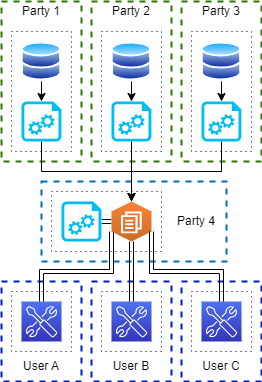

The diagram above was exported from draw.io. Its source (the exported page's mxGraphModel, read from the mxfile embedded in the PNG):
<mxGraphModel dx="1434" dy="854" grid="1" gridSize="10" guides="1" tooltips="1" connect="1" arrows="1" fold="1" page="1" pageScale="1" pageWidth="827" pageHeight="1169" math="0" shadow="0">
  <root>
    <mxCell id="0" />
    <mxCell id="1" parent="0" />
    <mxCell id="2" value="" style="rounded=0;whiteSpace=wrap;html=1;fillColor=none;fontColor=#ffffff;strokeColor=#2D7600;strokeWidth=2;dashed=1;" vertex="1" parent="1">
      <mxGeometry x="400" y="160" width="80" height="160" as="geometry" />
    </mxCell>
    <mxCell id="3" value="" style="rounded=0;whiteSpace=wrap;html=1;fillColor=none;fontColor=#ffffff;strokeColor=#001DBC;strokeWidth=2;dashed=1;" vertex="1" parent="1">
      <mxGeometry x="490" y="440" width="80" height="100" as="geometry" />
    </mxCell>
    <mxCell id="4" value="" style="rounded=0;whiteSpace=wrap;html=1;fillColor=none;fontColor=#ffffff;strokeColor=#001DBC;strokeWidth=2;dashed=1;" vertex="1" parent="1">
      <mxGeometry x="580" y="440" width="80" height="100" as="geometry" />
    </mxCell>
    <mxCell id="5" value="" style="rounded=0;whiteSpace=wrap;html=1;fillColor=none;fontColor=#ffffff;strokeColor=#001DBC;strokeWidth=2;dashed=1;" vertex="1" parent="1">
      <mxGeometry x="400" y="440" width="80" height="100" as="geometry" />
    </mxCell>
    <mxCell id="6" value="" style="rounded=0;whiteSpace=wrap;html=1;fillColor=none;fontColor=#ffffff;strokeColor=#2D7600;strokeWidth=2;dashed=1;" vertex="1" parent="1">
      <mxGeometry x="490" y="160" width="80" height="160" as="geometry" />
    </mxCell>
    <mxCell id="7" value="" style="rounded=0;whiteSpace=wrap;html=1;fillColor=none;fontColor=#ffffff;strokeColor=#2D7600;strokeWidth=2;dashed=1;" vertex="1" parent="1">
      <mxGeometry x="580" y="160" width="80" height="160" as="geometry" />
    </mxCell>
    <mxCell id="8" value="" style="rounded=0;whiteSpace=wrap;html=1;fillColor=none;fontColor=#ffffff;strokeColor=#006EAF;strokeWidth=2;dashed=1;" vertex="1" parent="1">
      <mxGeometry x="440" y="340" width="185" height="80" as="geometry" />
    </mxCell>
    <mxCell id="9" value="" style="rounded=0;whiteSpace=wrap;html=1;strokeWidth=1;fillColor=none;dashed=1;dashPattern=1 4;perimeterSpacing=0;" vertex="1" parent="1">
      <mxGeometry x="450" y="350" width="110" height="60" as="geometry" />
    </mxCell>
    <mxCell id="10" value="" style="rounded=0;whiteSpace=wrap;html=1;strokeWidth=1;fillColor=none;dashed=1;dashPattern=1 4;perimeterSpacing=0;" vertex="1" parent="1">
      <mxGeometry x="410" y="190" width="60" height="120" as="geometry" />
    </mxCell>
    <mxCell id="11" value="" style="rounded=0;whiteSpace=wrap;html=1;strokeWidth=1;fillColor=none;dashed=1;dashPattern=1 4;perimeterSpacing=0;" vertex="1" parent="1">
      <mxGeometry x="500" y="190" width="60" height="120" as="geometry" />
    </mxCell>
    <mxCell id="12" value="" style="rounded=0;whiteSpace=wrap;html=1;strokeWidth=1;fillColor=none;dashed=1;dashPattern=1 4;perimeterSpacing=0;" vertex="1" parent="1">
      <mxGeometry x="590" y="190" width="60" height="120" as="geometry" />
    </mxCell>
    <mxCell id="13" style="edgeStyle=orthogonalEdgeStyle;rounded=0;orthogonalLoop=1;jettySize=auto;html=1;entryX=0;entryY=0.75;entryDx=0;entryDy=0;entryPerimeter=0;shape=link;exitX=0.5;exitY=0;exitDx=0;exitDy=0;exitPerimeter=0;" edge="1" source="15" target="30" parent="1">
      <mxGeometry relative="1" as="geometry">
        <Array as="points">
          <mxPoint x="440" y="430" />
          <mxPoint x="510" y="430" />
        </Array>
      </mxGeometry>
    </mxCell>
    <mxCell id="14" value="" style="rounded=0;whiteSpace=wrap;html=1;strokeWidth=1;fillColor=none;dashed=1;dashPattern=1 4;perimeterSpacing=0;" vertex="1" parent="1">
      <mxGeometry x="410" y="450" width="60" height="60" as="geometry" />
    </mxCell>
    <mxCell id="15" value="" style="sketch=0;points=[[0,0,0],[0.25,0,0],[0.5,0,0],[0.75,0,0],[1,0,0],[0,1,0],[0.25,1,0],[0.5,1,0],[0.75,1,0],[1,1,0],[0,0.25,0],[0,0.5,0],[0,0.75,0],[1,0.25,0],[1,0.5,0],[1,0.75,0]];outlineConnect=0;fontColor=#232F3E;gradientColor=#4D72F3;gradientDirection=north;fillColor=#3334B9;strokeColor=#ffffff;dashed=0;verticalLabelPosition=bottom;verticalAlign=top;align=center;html=1;fontSize=12;fontStyle=0;aspect=fixed;shape=mxgraph.aws4.resourceIcon;resIcon=mxgraph.aws4.developer_tools;" vertex="1" parent="1">
      <mxGeometry x="420" y="460" width="40" height="40" as="geometry" />
    </mxCell>
    <mxCell id="16" style="edgeStyle=orthogonalEdgeStyle;rounded=0;orthogonalLoop=1;jettySize=auto;html=1;entryX=0.5;entryY=0;entryDx=0;entryDy=0;entryPerimeter=0;exitX=0.5;exitY=1;exitDx=0;exitDy=0;exitPerimeter=0;" edge="1" source="21" target="30" parent="1">
      <mxGeometry relative="1" as="geometry">
        <mxPoint x="530" y="320" as="sourcePoint" />
        <mxPoint x="470" y="360" as="targetPoint" />
      </mxGeometry>
    </mxCell>
    <mxCell id="17" style="edgeStyle=orthogonalEdgeStyle;rounded=0;orthogonalLoop=1;jettySize=auto;html=1;entryX=0.5;entryY=0;entryDx=0;entryDy=0;entryPerimeter=0;exitX=0.5;exitY=1;exitDx=0;exitDy=0;exitPerimeter=0;" edge="1" source="27" target="30" parent="1">
      <mxGeometry relative="1" as="geometry">
        <mxPoint x="520" y="310" as="sourcePoint" />
        <mxPoint x="460" y="350" as="targetPoint" />
      </mxGeometry>
    </mxCell>
    <mxCell id="18" value="" style="edgeStyle=orthogonalEdgeStyle;rounded=0;orthogonalLoop=1;jettySize=auto;html=1;entryX=0.5;entryY=0;entryDx=0;entryDy=0;entryPerimeter=0;" edge="1" source="24" target="30" parent="1">
      <mxGeometry relative="1" as="geometry" />
    </mxCell>
    <mxCell id="19" style="edgeStyle=orthogonalEdgeStyle;rounded=0;orthogonalLoop=1;jettySize=auto;html=1;exitX=0.5;exitY=1;exitDx=0;exitDy=0;entryX=0.5;entryY=0;entryDx=0;entryDy=0;entryPerimeter=0;" edge="1" source="20" target="21" parent="1">
      <mxGeometry relative="1" as="geometry" />
    </mxCell>
    <mxCell id="20" value="" style="image;aspect=fixed;perimeter=ellipsePerimeter;html=1;align=center;shadow=0;dashed=0;spacingTop=3;image=img/lib/active_directory/databases.svg;" vertex="1" parent="1">
      <mxGeometry x="600" y="200" width="40" height="40" as="geometry" />
    </mxCell>
    <mxCell id="21" value="" style="verticalLabelPosition=bottom;html=1;verticalAlign=top;align=center;strokeColor=none;fillColor=#00BEF2;shape=mxgraph.azure.startup_task;pointerEvents=1;" vertex="1" parent="1">
      <mxGeometry x="600" y="260" width="40" height="40" as="geometry" />
    </mxCell>
    <mxCell id="22" style="edgeStyle=orthogonalEdgeStyle;rounded=0;orthogonalLoop=1;jettySize=auto;html=1;exitX=0.5;exitY=1;exitDx=0;exitDy=0;entryX=0.5;entryY=0;entryDx=0;entryDy=0;entryPerimeter=0;" edge="1" source="23" target="24" parent="1">
      <mxGeometry relative="1" as="geometry" />
    </mxCell>
    <mxCell id="23" value="" style="image;aspect=fixed;perimeter=ellipsePerimeter;html=1;align=center;shadow=0;dashed=0;spacingTop=3;image=img/lib/active_directory/databases.svg;" vertex="1" parent="1">
      <mxGeometry x="510" y="200" width="40" height="40" as="geometry" />
    </mxCell>
    <mxCell id="24" value="" style="verticalLabelPosition=bottom;html=1;verticalAlign=top;align=center;strokeColor=none;fillColor=#00BEF2;shape=mxgraph.azure.startup_task;pointerEvents=1;" vertex="1" parent="1">
      <mxGeometry x="510" y="260" width="40" height="40" as="geometry" />
    </mxCell>
    <mxCell id="25" style="edgeStyle=orthogonalEdgeStyle;rounded=0;orthogonalLoop=1;jettySize=auto;html=1;exitX=0.5;exitY=1;exitDx=0;exitDy=0;entryX=0.5;entryY=0;entryDx=0;entryDy=0;entryPerimeter=0;strokeColor=default;" edge="1" source="26" target="27" parent="1">
      <mxGeometry relative="1" as="geometry" />
    </mxCell>
    <mxCell id="26" value="" style="image;aspect=fixed;perimeter=ellipsePerimeter;html=1;align=center;shadow=0;dashed=0;spacingTop=3;image=img/lib/active_directory/databases.svg;" vertex="1" parent="1">
      <mxGeometry x="420" y="200" width="40" height="40" as="geometry" />
    </mxCell>
    <mxCell id="27" value="" style="verticalLabelPosition=bottom;html=1;verticalAlign=top;align=center;strokeColor=none;fillColor=#00BEF2;shape=mxgraph.azure.startup_task;pointerEvents=1;" vertex="1" parent="1">
      <mxGeometry x="420" y="260" width="40" height="40" as="geometry" />
    </mxCell>
    <mxCell id="28" style="edgeStyle=orthogonalEdgeStyle;rounded=0;orthogonalLoop=1;jettySize=auto;html=1;exitX=1;exitY=0.5;exitDx=0;exitDy=0;exitPerimeter=0;entryX=0;entryY=0.5;entryDx=0;entryDy=0;entryPerimeter=0;shape=link;" edge="1" source="29" target="30" parent="1">
      <mxGeometry relative="1" as="geometry" />
    </mxCell>
    <mxCell id="29" value="" style="verticalLabelPosition=bottom;html=1;verticalAlign=top;align=center;strokeColor=none;fillColor=#00BEF2;shape=mxgraph.azure.startup_task;pointerEvents=1;" vertex="1" parent="1">
      <mxGeometry x="460" y="360" width="40" height="40" as="geometry" />
    </mxCell>
    <mxCell id="30" value="" style="outlineConnect=0;dashed=0;verticalLabelPosition=bottom;verticalAlign=top;align=center;html=1;shape=mxgraph.aws3.workdocs;fillColor=#D16A28;gradientColor=#F58435;gradientDirection=north;" vertex="1" parent="1">
      <mxGeometry x="510" y="360" width="40" height="40" as="geometry" />
    </mxCell>
    <mxCell id="31" value="Party 2" style="text;html=1;strokeColor=none;fillColor=none;align=center;verticalAlign=middle;whiteSpace=wrap;rounded=0;" vertex="1" parent="1">
      <mxGeometry x="490" y="160" width="80" height="20" as="geometry" />
    </mxCell>
    <mxCell id="32" value="Party 3" style="text;html=1;strokeColor=none;fillColor=none;align=center;verticalAlign=middle;whiteSpace=wrap;rounded=0;" vertex="1" parent="1">
      <mxGeometry x="580" y="160" width="80" height="20" as="geometry" />
    </mxCell>
    <mxCell id="33" value="Party 4" style="text;html=1;strokeColor=none;fillColor=none;align=center;verticalAlign=middle;whiteSpace=wrap;rounded=0;" vertex="1" parent="1">
      <mxGeometry x="575" y="360" width="40" height="40" as="geometry" />
    </mxCell>
    <mxCell id="34" value="" style="rounded=0;whiteSpace=wrap;html=1;strokeWidth=1;fillColor=none;dashed=1;dashPattern=1 4;perimeterSpacing=0;" vertex="1" parent="1">
      <mxGeometry x="500" y="450" width="60" height="60" as="geometry" />
    </mxCell>
    <mxCell id="35" value="" style="sketch=0;points=[[0,0,0],[0.25,0,0],[0.5,0,0],[0.75,0,0],[1,0,0],[0,1,0],[0.25,1,0],[0.5,1,0],[0.75,1,0],[1,1,0],[0,0.25,0],[0,0.5,0],[0,0.75,0],[1,0.25,0],[1,0.5,0],[1,0.75,0]];outlineConnect=0;fontColor=#232F3E;gradientColor=#4D72F3;gradientDirection=north;fillColor=#3334B9;strokeColor=#ffffff;dashed=0;verticalLabelPosition=bottom;verticalAlign=top;align=center;html=1;fontSize=12;fontStyle=0;aspect=fixed;shape=mxgraph.aws4.resourceIcon;resIcon=mxgraph.aws4.developer_tools;" vertex="1" parent="1">
      <mxGeometry x="510" y="460" width="40" height="40" as="geometry" />
    </mxCell>
    <mxCell id="36" value="" style="rounded=0;whiteSpace=wrap;html=1;strokeWidth=1;fillColor=none;dashed=1;dashPattern=1 4;perimeterSpacing=0;" vertex="1" parent="1">
      <mxGeometry x="590" y="450" width="60" height="60" as="geometry" />
    </mxCell>
    <mxCell id="37" value="" style="sketch=0;points=[[0,0,0],[0.25,0,0],[0.5,0,0],[0.75,0,0],[1,0,0],[0,1,0],[0.25,1,0],[0.5,1,0],[0.75,1,0],[1,1,0],[0,0.25,0],[0,0.5,0],[0,0.75,0],[1,0.25,0],[1,0.5,0],[1,0.75,0]];outlineConnect=0;fontColor=#232F3E;gradientColor=#4D72F3;gradientDirection=north;fillColor=#3334B9;strokeColor=#ffffff;dashed=0;verticalLabelPosition=bottom;verticalAlign=top;align=center;html=1;fontSize=12;fontStyle=0;aspect=fixed;shape=mxgraph.aws4.resourceIcon;resIcon=mxgraph.aws4.developer_tools;" vertex="1" parent="1">
      <mxGeometry x="600" y="460" width="40" height="40" as="geometry" />
    </mxCell>
    <mxCell id="38" style="edgeStyle=orthogonalEdgeStyle;rounded=0;orthogonalLoop=1;jettySize=auto;html=1;entryX=0.5;entryY=1;entryDx=0;entryDy=0;entryPerimeter=0;shape=link;exitX=0.5;exitY=0;exitDx=0;exitDy=0;exitPerimeter=0;" edge="1" source="35" target="30" parent="1">
      <mxGeometry relative="1" as="geometry">
        <mxPoint x="440" y="480" as="sourcePoint" />
        <mxPoint x="545" y="400" as="targetPoint" />
        <Array as="points">
          <mxPoint x="530" y="430" />
          <mxPoint x="530" y="430" />
        </Array>
      </mxGeometry>
    </mxCell>
    <mxCell id="39" style="edgeStyle=orthogonalEdgeStyle;rounded=0;orthogonalLoop=1;jettySize=auto;html=1;shape=link;exitX=0.5;exitY=0;exitDx=0;exitDy=0;exitPerimeter=0;entryX=1;entryY=0.75;entryDx=0;entryDy=0;entryPerimeter=0;" edge="1" source="37" target="30" parent="1">
      <mxGeometry relative="1" as="geometry">
        <mxPoint x="540" y="500" as="sourcePoint" />
        <mxPoint x="590" y="430" as="targetPoint" />
        <Array as="points">
          <mxPoint x="620" y="430" />
          <mxPoint x="550" y="430" />
        </Array>
      </mxGeometry>
    </mxCell>
    <mxCell id="40" value="User A" style="text;html=1;strokeColor=none;fillColor=none;align=center;verticalAlign=middle;whiteSpace=wrap;rounded=0;" vertex="1" parent="1">
      <mxGeometry x="400" y="510" width="80" height="30" as="geometry" />
    </mxCell>
    <mxCell id="41" value="User C" style="text;html=1;strokeColor=none;fillColor=none;align=center;verticalAlign=middle;whiteSpace=wrap;rounded=0;" vertex="1" parent="1">
      <mxGeometry x="580" y="510" width="80" height="30" as="geometry" />
    </mxCell>
    <mxCell id="42" value="Party 1" style="text;html=1;strokeColor=none;fillColor=none;align=center;verticalAlign=middle;whiteSpace=wrap;rounded=0;" vertex="1" parent="1">
      <mxGeometry x="400" y="160" width="80" height="20" as="geometry" />
    </mxCell>
    <mxCell id="43" value="User B" style="text;html=1;strokeColor=none;fillColor=none;align=center;verticalAlign=middle;whiteSpace=wrap;rounded=0;" vertex="1" parent="1">
      <mxGeometry x="490" y="510" width="80" height="30" as="geometry" />
    </mxCell>
  </root>
</mxGraphModel>